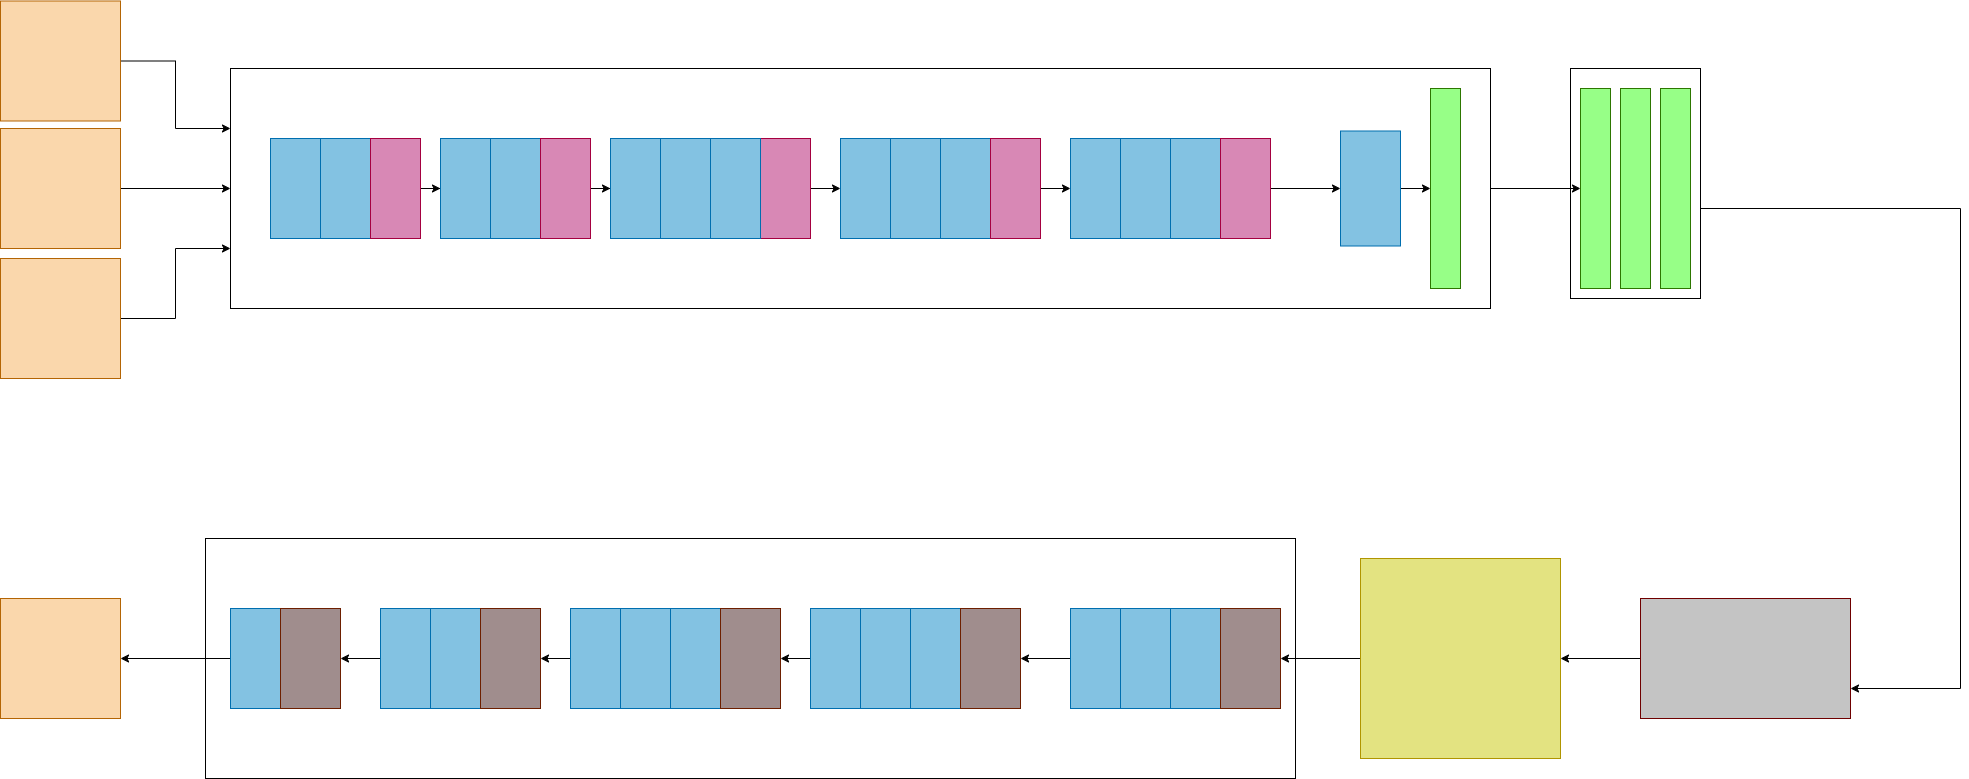

The diagram above was exported from draw.io. Its source (the exported page's mxGraphModel, read from the mxfile embedded in the PNG):
<mxGraphModel dx="2966" dy="1551" grid="1" gridSize="10" guides="1" tooltips="1" connect="1" arrows="1" fold="1" page="1" pageScale="1" pageWidth="850" pageHeight="1100" math="0" shadow="0">
  <root>
    <mxCell id="0" />
    <mxCell id="1" parent="0" />
    <mxCell id="1SNcBjM3lZOZI2KwFaNz-15" value="" style="rounded=0;whiteSpace=wrap;html=1;fontSize=9;fontColor=#ffffff;fillColor=#83C2E2;strokeColor=#006EAF;" parent="1" vertex="1">
      <mxGeometry x="280" y="230" width="50" height="100" as="geometry" />
    </mxCell>
    <mxCell id="1SNcBjM3lZOZI2KwFaNz-17" value="" style="rounded=0;whiteSpace=wrap;html=1;fontSize=9;fontColor=#ffffff;fillColor=#83C2E2;strokeColor=#006EAF;" parent="1" vertex="1">
      <mxGeometry x="330" y="230" width="50" height="100" as="geometry" />
    </mxCell>
    <mxCell id="1SNcBjM3lZOZI2KwFaNz-20" value="" style="edgeStyle=orthogonalEdgeStyle;rounded=0;orthogonalLoop=1;jettySize=auto;html=1;fontSize=9;fontColor=#000033;" parent="1" source="1SNcBjM3lZOZI2KwFaNz-18" target="1SNcBjM3lZOZI2KwFaNz-19" edge="1">
      <mxGeometry relative="1" as="geometry" />
    </mxCell>
    <mxCell id="1SNcBjM3lZOZI2KwFaNz-18" value="" style="rounded=0;whiteSpace=wrap;html=1;fontSize=9;fontColor=#ffffff;fillColor=#D888B5;strokeColor=#A50040;" parent="1" vertex="1">
      <mxGeometry x="380" y="230" width="50" height="100" as="geometry" />
    </mxCell>
    <mxCell id="1SNcBjM3lZOZI2KwFaNz-19" value="" style="rounded=0;whiteSpace=wrap;html=1;fontSize=9;fontColor=#ffffff;fillColor=#83C2E2;strokeColor=#006EAF;" parent="1" vertex="1">
      <mxGeometry x="450" y="230" width="50" height="100" as="geometry" />
    </mxCell>
    <mxCell id="1SNcBjM3lZOZI2KwFaNz-21" value="" style="rounded=0;whiteSpace=wrap;html=1;fontSize=9;fontColor=#ffffff;fillColor=#83C2E2;strokeColor=#006EAF;" parent="1" vertex="1">
      <mxGeometry x="500" y="230" width="50" height="100" as="geometry" />
    </mxCell>
    <mxCell id="1SNcBjM3lZOZI2KwFaNz-25" value="" style="edgeStyle=orthogonalEdgeStyle;rounded=0;orthogonalLoop=1;jettySize=auto;html=1;fontSize=9;fontColor=#000033;" parent="1" source="1SNcBjM3lZOZI2KwFaNz-23" target="1SNcBjM3lZOZI2KwFaNz-24" edge="1">
      <mxGeometry relative="1" as="geometry" />
    </mxCell>
    <mxCell id="1SNcBjM3lZOZI2KwFaNz-23" value="" style="rounded=0;whiteSpace=wrap;html=1;fontSize=9;fontColor=#ffffff;fillColor=#D888B5;strokeColor=#A50040;" parent="1" vertex="1">
      <mxGeometry x="550" y="230" width="50" height="100" as="geometry" />
    </mxCell>
    <mxCell id="1SNcBjM3lZOZI2KwFaNz-24" value="" style="rounded=0;whiteSpace=wrap;html=1;fontSize=9;fontColor=#ffffff;fillColor=#83C2E2;strokeColor=#006EAF;" parent="1" vertex="1">
      <mxGeometry x="620" y="230" width="50" height="100" as="geometry" />
    </mxCell>
    <mxCell id="1SNcBjM3lZOZI2KwFaNz-26" value="" style="rounded=0;whiteSpace=wrap;html=1;fontSize=9;fontColor=#ffffff;fillColor=#83C2E2;strokeColor=#006EAF;" parent="1" vertex="1">
      <mxGeometry x="670" y="230" width="50" height="100" as="geometry" />
    </mxCell>
    <mxCell id="1SNcBjM3lZOZI2KwFaNz-34" value="" style="edgeStyle=orthogonalEdgeStyle;rounded=0;orthogonalLoop=1;jettySize=auto;html=1;fontSize=9;fontColor=#000033;" parent="1" source="1SNcBjM3lZOZI2KwFaNz-27" target="1SNcBjM3lZOZI2KwFaNz-31" edge="1">
      <mxGeometry relative="1" as="geometry" />
    </mxCell>
    <mxCell id="1SNcBjM3lZOZI2KwFaNz-27" value="" style="rounded=0;whiteSpace=wrap;html=1;fontSize=9;fontColor=#ffffff;fillColor=#D888B5;strokeColor=#A50040;" parent="1" vertex="1">
      <mxGeometry x="770" y="230" width="50" height="100" as="geometry" />
    </mxCell>
    <mxCell id="1SNcBjM3lZOZI2KwFaNz-28" value="" style="rounded=0;whiteSpace=wrap;html=1;fontSize=9;fontColor=#ffffff;fillColor=#83C2E2;strokeColor=#006EAF;" parent="1" vertex="1">
      <mxGeometry x="720" y="230" width="50" height="100" as="geometry" />
    </mxCell>
    <mxCell id="1SNcBjM3lZOZI2KwFaNz-29" value="" style="rounded=0;whiteSpace=wrap;html=1;fontSize=9;fontColor=#ffffff;fillColor=#83C2E2;strokeColor=#006EAF;" parent="1" vertex="1">
      <mxGeometry x="950" y="230" width="50" height="100" as="geometry" />
    </mxCell>
    <mxCell id="1SNcBjM3lZOZI2KwFaNz-30" value="" style="rounded=0;whiteSpace=wrap;html=1;fontSize=9;fontColor=#ffffff;fillColor=#83C2E2;strokeColor=#006EAF;" parent="1" vertex="1">
      <mxGeometry x="900" y="230" width="50" height="100" as="geometry" />
    </mxCell>
    <mxCell id="1SNcBjM3lZOZI2KwFaNz-31" value="" style="rounded=0;whiteSpace=wrap;html=1;fontSize=9;fontColor=#ffffff;fillColor=#83C2E2;strokeColor=#006EAF;" parent="1" vertex="1">
      <mxGeometry x="850" y="230" width="50" height="100" as="geometry" />
    </mxCell>
    <mxCell id="1SNcBjM3lZOZI2KwFaNz-39" value="" style="edgeStyle=orthogonalEdgeStyle;rounded=0;orthogonalLoop=1;jettySize=auto;html=1;fontSize=9;fontColor=#000033;" parent="1" source="1SNcBjM3lZOZI2KwFaNz-33" target="1SNcBjM3lZOZI2KwFaNz-37" edge="1">
      <mxGeometry relative="1" as="geometry" />
    </mxCell>
    <mxCell id="1SNcBjM3lZOZI2KwFaNz-33" value="" style="rounded=0;whiteSpace=wrap;html=1;fontSize=9;fontColor=#ffffff;fillColor=#D888B5;strokeColor=#A50040;" parent="1" vertex="1">
      <mxGeometry x="1000" y="230" width="50" height="100" as="geometry" />
    </mxCell>
    <mxCell id="1SNcBjM3lZOZI2KwFaNz-35" value="" style="rounded=0;whiteSpace=wrap;html=1;fontSize=9;fontColor=#ffffff;fillColor=#83C2E2;strokeColor=#006EAF;" parent="1" vertex="1">
      <mxGeometry x="1180" y="230" width="50" height="100" as="geometry" />
    </mxCell>
    <mxCell id="1SNcBjM3lZOZI2KwFaNz-36" value="" style="rounded=0;whiteSpace=wrap;html=1;fontSize=9;fontColor=#ffffff;fillColor=#83C2E2;strokeColor=#006EAF;" parent="1" vertex="1">
      <mxGeometry x="1130" y="230" width="50" height="100" as="geometry" />
    </mxCell>
    <mxCell id="1SNcBjM3lZOZI2KwFaNz-37" value="" style="rounded=0;whiteSpace=wrap;html=1;fontSize=9;fontColor=#ffffff;fillColor=#83C2E2;strokeColor=#006EAF;" parent="1" vertex="1">
      <mxGeometry x="1080" y="230" width="50" height="100" as="geometry" />
    </mxCell>
    <mxCell id="1SNcBjM3lZOZI2KwFaNz-41" value="" style="edgeStyle=orthogonalEdgeStyle;rounded=0;orthogonalLoop=1;jettySize=auto;html=1;fontSize=9;fontColor=#000033;" parent="1" source="1SNcBjM3lZOZI2KwFaNz-38" target="1SNcBjM3lZOZI2KwFaNz-40" edge="1">
      <mxGeometry relative="1" as="geometry" />
    </mxCell>
    <mxCell id="1SNcBjM3lZOZI2KwFaNz-38" value="" style="rounded=0;whiteSpace=wrap;html=1;fontSize=9;fontColor=#ffffff;fillColor=#D888B5;strokeColor=#A50040;" parent="1" vertex="1">
      <mxGeometry x="1230" y="230" width="50" height="100" as="geometry" />
    </mxCell>
    <mxCell id="1SNcBjM3lZOZI2KwFaNz-58" value="" style="edgeStyle=orthogonalEdgeStyle;rounded=0;orthogonalLoop=1;jettySize=auto;html=1;fontSize=9;fontColor=#000033;" parent="1" source="1SNcBjM3lZOZI2KwFaNz-40" target="1SNcBjM3lZOZI2KwFaNz-57" edge="1">
      <mxGeometry relative="1" as="geometry" />
    </mxCell>
    <mxCell id="1SNcBjM3lZOZI2KwFaNz-40" value="" style="rounded=0;whiteSpace=wrap;html=1;fontSize=9;fontColor=#ffffff;fillColor=#83C2E2;strokeColor=#006EAF;" parent="1" vertex="1">
      <mxGeometry x="1350" y="222.5" width="60" height="115" as="geometry" />
    </mxCell>
    <mxCell id="1SNcBjM3lZOZI2KwFaNz-68" value="" style="edgeStyle=orthogonalEdgeStyle;rounded=0;orthogonalLoop=1;jettySize=auto;html=1;fontSize=9;fontColor=#000033;" parent="1" source="1SNcBjM3lZOZI2KwFaNz-43" target="1SNcBjM3lZOZI2KwFaNz-65" edge="1">
      <mxGeometry relative="1" as="geometry" />
    </mxCell>
    <mxCell id="1SNcBjM3lZOZI2KwFaNz-43" value="" style="rounded=0;whiteSpace=wrap;html=1;fontSize=9;fillColor=none;" parent="1" vertex="1">
      <mxGeometry x="240" y="160" width="1260" height="240" as="geometry" />
    </mxCell>
    <mxCell id="1SNcBjM3lZOZI2KwFaNz-53" style="edgeStyle=orthogonalEdgeStyle;rounded=0;orthogonalLoop=1;jettySize=auto;html=1;entryX=0;entryY=0.25;entryDx=0;entryDy=0;fontSize=9;fontColor=#000033;" parent="1" source="1SNcBjM3lZOZI2KwFaNz-46" target="1SNcBjM3lZOZI2KwFaNz-43" edge="1">
      <mxGeometry relative="1" as="geometry" />
    </mxCell>
    <mxCell id="1SNcBjM3lZOZI2KwFaNz-46" value="" style="rounded=0;whiteSpace=wrap;html=1;fontSize=9;fillColor=#fad7ac;strokeColor=#b46504;" parent="1" vertex="1">
      <mxGeometry x="10" y="92.5" width="120" height="120" as="geometry" />
    </mxCell>
    <mxCell id="1SNcBjM3lZOZI2KwFaNz-54" style="edgeStyle=orthogonalEdgeStyle;rounded=0;orthogonalLoop=1;jettySize=auto;html=1;entryX=0;entryY=0.5;entryDx=0;entryDy=0;fontSize=9;fontColor=#000033;" parent="1" source="1SNcBjM3lZOZI2KwFaNz-47" target="1SNcBjM3lZOZI2KwFaNz-43" edge="1">
      <mxGeometry relative="1" as="geometry" />
    </mxCell>
    <mxCell id="1SNcBjM3lZOZI2KwFaNz-47" value="" style="rounded=0;whiteSpace=wrap;html=1;fontSize=9;fillColor=#fad7ac;strokeColor=#b46504;" parent="1" vertex="1">
      <mxGeometry x="10" y="220" width="120" height="120" as="geometry" />
    </mxCell>
    <mxCell id="1SNcBjM3lZOZI2KwFaNz-55" style="edgeStyle=orthogonalEdgeStyle;rounded=0;orthogonalLoop=1;jettySize=auto;html=1;entryX=0;entryY=0.75;entryDx=0;entryDy=0;fontSize=9;fontColor=#000033;" parent="1" source="1SNcBjM3lZOZI2KwFaNz-48" target="1SNcBjM3lZOZI2KwFaNz-43" edge="1">
      <mxGeometry relative="1" as="geometry" />
    </mxCell>
    <mxCell id="1SNcBjM3lZOZI2KwFaNz-48" value="" style="rounded=0;whiteSpace=wrap;html=1;fontSize=9;fillColor=#fad7ac;strokeColor=#b46504;" parent="1" vertex="1">
      <mxGeometry x="10" y="350" width="120" height="120" as="geometry" />
    </mxCell>
    <mxCell id="1SNcBjM3lZOZI2KwFaNz-57" value="" style="rounded=0;whiteSpace=wrap;html=1;fontSize=9;fillColor=#97FF87;strokeColor=#2D7600;fontColor=#ffffff;" parent="1" vertex="1">
      <mxGeometry x="1440" y="180" width="30" height="200" as="geometry" />
    </mxCell>
    <mxCell id="1SNcBjM3lZOZI2KwFaNz-102" value="" style="edgeStyle=orthogonalEdgeStyle;rounded=0;orthogonalLoop=1;jettySize=auto;html=1;fontSize=9;fontColor=#000033;entryX=1;entryY=0.75;entryDx=0;entryDy=0;" parent="1" source="1SNcBjM3lZOZI2KwFaNz-64" target="1SNcBjM3lZOZI2KwFaNz-69" edge="1">
      <mxGeometry relative="1" as="geometry">
        <mxPoint x="1790" y="274.9999999999998" as="targetPoint" />
        <Array as="points">
          <mxPoint x="1970" y="300" />
          <mxPoint x="1970" y="780" />
        </Array>
      </mxGeometry>
    </mxCell>
    <mxCell id="1SNcBjM3lZOZI2KwFaNz-64" value="" style="rounded=0;whiteSpace=wrap;html=1;fontSize=9;fillColor=none;" parent="1" vertex="1">
      <mxGeometry x="1580" y="160" width="130" height="230" as="geometry" />
    </mxCell>
    <mxCell id="1SNcBjM3lZOZI2KwFaNz-65" value="" style="rounded=0;whiteSpace=wrap;html=1;fontSize=9;fillColor=#97FF87;strokeColor=#2D7600;fontColor=#ffffff;" parent="1" vertex="1">
      <mxGeometry x="1590" y="180" width="30" height="200" as="geometry" />
    </mxCell>
    <mxCell id="1SNcBjM3lZOZI2KwFaNz-66" value="" style="rounded=0;whiteSpace=wrap;html=1;fontSize=9;fillColor=#97FF87;strokeColor=#2D7600;fontColor=#ffffff;" parent="1" vertex="1">
      <mxGeometry x="1630" y="180" width="30" height="200" as="geometry" />
    </mxCell>
    <mxCell id="1SNcBjM3lZOZI2KwFaNz-67" value="" style="rounded=0;whiteSpace=wrap;html=1;fontSize=9;fillColor=#97FF87;strokeColor=#2D7600;fontColor=#ffffff;" parent="1" vertex="1">
      <mxGeometry x="1670" y="180" width="30" height="200" as="geometry" />
    </mxCell>
    <mxCell id="1SNcBjM3lZOZI2KwFaNz-73" value="" style="edgeStyle=orthogonalEdgeStyle;rounded=0;orthogonalLoop=1;jettySize=auto;html=1;fontSize=9;fontColor=#000033;" parent="1" source="1SNcBjM3lZOZI2KwFaNz-69" target="1SNcBjM3lZOZI2KwFaNz-72" edge="1">
      <mxGeometry relative="1" as="geometry" />
    </mxCell>
    <mxCell id="1SNcBjM3lZOZI2KwFaNz-69" value="" style="rounded=0;whiteSpace=wrap;html=1;fontSize=9;fillColor=#C4C4C4;strokeColor=#6F0000;fontColor=#ffffff;" parent="1" vertex="1">
      <mxGeometry x="1650" y="690" width="210" height="120" as="geometry" />
    </mxCell>
    <mxCell id="1SNcBjM3lZOZI2KwFaNz-130" value="" style="edgeStyle=orthogonalEdgeStyle;rounded=0;orthogonalLoop=1;jettySize=auto;html=1;fontSize=9;fontColor=#000033;" parent="1" source="1SNcBjM3lZOZI2KwFaNz-72" target="1SNcBjM3lZOZI2KwFaNz-107" edge="1">
      <mxGeometry relative="1" as="geometry" />
    </mxCell>
    <mxCell id="1SNcBjM3lZOZI2KwFaNz-72" value="" style="rounded=0;whiteSpace=wrap;html=1;fontSize=9;fillColor=#E3E381;strokeColor=#B09500;fontColor=#000000;" parent="1" vertex="1">
      <mxGeometry x="1370" y="650" width="200" height="200" as="geometry" />
    </mxCell>
    <mxCell id="1SNcBjM3lZOZI2KwFaNz-92" value="" style="rounded=0;whiteSpace=wrap;html=1;fontSize=9;fontColor=#ffffff;fillColor=#83C2E2;strokeColor=#006EAF;" parent="1" vertex="1">
      <mxGeometry x="1180" y="700" width="50" height="100" as="geometry" />
    </mxCell>
    <mxCell id="1SNcBjM3lZOZI2KwFaNz-93" value="" style="rounded=0;whiteSpace=wrap;html=1;fontSize=9;fontColor=#ffffff;fillColor=#83C2E2;strokeColor=#006EAF;" parent="1" vertex="1">
      <mxGeometry x="1130" y="700" width="50" height="100" as="geometry" />
    </mxCell>
    <mxCell id="1SNcBjM3lZOZI2KwFaNz-131" value="" style="edgeStyle=orthogonalEdgeStyle;rounded=0;orthogonalLoop=1;jettySize=auto;html=1;fontSize=9;fontColor=#000033;" parent="1" source="1SNcBjM3lZOZI2KwFaNz-94" target="1SNcBjM3lZOZI2KwFaNz-111" edge="1">
      <mxGeometry relative="1" as="geometry" />
    </mxCell>
    <mxCell id="1SNcBjM3lZOZI2KwFaNz-94" value="" style="rounded=0;whiteSpace=wrap;html=1;fontSize=9;fontColor=#ffffff;fillColor=#83C2E2;strokeColor=#006EAF;" parent="1" vertex="1">
      <mxGeometry x="1080" y="700" width="50" height="100" as="geometry" />
    </mxCell>
    <mxCell id="1SNcBjM3lZOZI2KwFaNz-99" value="" style="rounded=0;whiteSpace=wrap;html=1;fontSize=9;fillColor=none;" parent="1" vertex="1">
      <mxGeometry x="215" y="630" width="1090" height="240" as="geometry" />
    </mxCell>
    <mxCell id="1SNcBjM3lZOZI2KwFaNz-107" value="" style="rounded=0;whiteSpace=wrap;html=1;fontSize=9;fontColor=#ffffff;fillColor=#A08D8D;strokeColor=#6D1F00;" parent="1" vertex="1">
      <mxGeometry x="1230" y="700" width="60" height="100" as="geometry" />
    </mxCell>
    <mxCell id="1SNcBjM3lZOZI2KwFaNz-108" value="" style="rounded=0;whiteSpace=wrap;html=1;fontSize=9;fontColor=#ffffff;fillColor=#83C2E2;strokeColor=#006EAF;" parent="1" vertex="1">
      <mxGeometry x="920" y="700" width="50" height="100" as="geometry" />
    </mxCell>
    <mxCell id="1SNcBjM3lZOZI2KwFaNz-109" value="" style="rounded=0;whiteSpace=wrap;html=1;fontSize=9;fontColor=#ffffff;fillColor=#83C2E2;strokeColor=#006EAF;" parent="1" vertex="1">
      <mxGeometry x="870" y="700" width="50" height="100" as="geometry" />
    </mxCell>
    <mxCell id="1SNcBjM3lZOZI2KwFaNz-132" value="" style="edgeStyle=orthogonalEdgeStyle;rounded=0;orthogonalLoop=1;jettySize=auto;html=1;fontSize=9;fontColor=#000033;" parent="1" source="1SNcBjM3lZOZI2KwFaNz-110" target="1SNcBjM3lZOZI2KwFaNz-115" edge="1">
      <mxGeometry relative="1" as="geometry" />
    </mxCell>
    <mxCell id="1SNcBjM3lZOZI2KwFaNz-110" value="" style="rounded=0;whiteSpace=wrap;html=1;fontSize=9;fontColor=#ffffff;fillColor=#83C2E2;strokeColor=#006EAF;" parent="1" vertex="1">
      <mxGeometry x="820" y="700" width="50" height="100" as="geometry" />
    </mxCell>
    <mxCell id="1SNcBjM3lZOZI2KwFaNz-111" value="" style="rounded=0;whiteSpace=wrap;html=1;fontSize=9;fontColor=#ffffff;fillColor=#A08D8D;strokeColor=#6D1F00;" parent="1" vertex="1">
      <mxGeometry x="970" y="700" width="60" height="100" as="geometry" />
    </mxCell>
    <mxCell id="1SNcBjM3lZOZI2KwFaNz-112" value="" style="rounded=0;whiteSpace=wrap;html=1;fontSize=9;fontColor=#ffffff;fillColor=#83C2E2;strokeColor=#006EAF;" parent="1" vertex="1">
      <mxGeometry x="680" y="700" width="50" height="100" as="geometry" />
    </mxCell>
    <mxCell id="1SNcBjM3lZOZI2KwFaNz-113" value="" style="rounded=0;whiteSpace=wrap;html=1;fontSize=9;fontColor=#ffffff;fillColor=#83C2E2;strokeColor=#006EAF;" parent="1" vertex="1">
      <mxGeometry x="630" y="700" width="50" height="100" as="geometry" />
    </mxCell>
    <mxCell id="1SNcBjM3lZOZI2KwFaNz-133" value="" style="edgeStyle=orthogonalEdgeStyle;rounded=0;orthogonalLoop=1;jettySize=auto;html=1;fontSize=9;fontColor=#000033;" parent="1" source="1SNcBjM3lZOZI2KwFaNz-114" target="1SNcBjM3lZOZI2KwFaNz-124" edge="1">
      <mxGeometry relative="1" as="geometry" />
    </mxCell>
    <mxCell id="1SNcBjM3lZOZI2KwFaNz-114" value="" style="rounded=0;whiteSpace=wrap;html=1;fontSize=9;fontColor=#ffffff;fillColor=#83C2E2;strokeColor=#006EAF;" parent="1" vertex="1">
      <mxGeometry x="580" y="700" width="50" height="100" as="geometry" />
    </mxCell>
    <mxCell id="1SNcBjM3lZOZI2KwFaNz-115" value="" style="rounded=0;whiteSpace=wrap;html=1;fontSize=9;fontColor=#ffffff;fillColor=#A08D8D;strokeColor=#6D1F00;" parent="1" vertex="1">
      <mxGeometry x="730" y="700" width="60" height="100" as="geometry" />
    </mxCell>
    <mxCell id="1SNcBjM3lZOZI2KwFaNz-121" value="" style="rounded=0;whiteSpace=wrap;html=1;fontSize=9;fontColor=#ffffff;fillColor=#83C2E2;strokeColor=#006EAF;" parent="1" vertex="1">
      <mxGeometry x="440" y="700" width="50" height="100" as="geometry" />
    </mxCell>
    <mxCell id="1SNcBjM3lZOZI2KwFaNz-134" value="" style="edgeStyle=orthogonalEdgeStyle;rounded=0;orthogonalLoop=1;jettySize=auto;html=1;fontSize=9;fontColor=#000033;" parent="1" source="1SNcBjM3lZOZI2KwFaNz-122" target="1SNcBjM3lZOZI2KwFaNz-128" edge="1">
      <mxGeometry relative="1" as="geometry" />
    </mxCell>
    <mxCell id="1SNcBjM3lZOZI2KwFaNz-122" value="" style="rounded=0;whiteSpace=wrap;html=1;fontSize=9;fontColor=#ffffff;fillColor=#83C2E2;strokeColor=#006EAF;" parent="1" vertex="1">
      <mxGeometry x="390" y="700" width="50" height="100" as="geometry" />
    </mxCell>
    <mxCell id="1SNcBjM3lZOZI2KwFaNz-124" value="" style="rounded=0;whiteSpace=wrap;html=1;fontSize=9;fontColor=#ffffff;fillColor=#A08D8D;strokeColor=#6D1F00;" parent="1" vertex="1">
      <mxGeometry x="490" y="700" width="60" height="100" as="geometry" />
    </mxCell>
    <mxCell id="1SNcBjM3lZOZI2KwFaNz-135" value="" style="edgeStyle=orthogonalEdgeStyle;rounded=0;orthogonalLoop=1;jettySize=auto;html=1;fontSize=9;fontColor=#000033;" parent="1" source="1SNcBjM3lZOZI2KwFaNz-125" target="1SNcBjM3lZOZI2KwFaNz-129" edge="1">
      <mxGeometry relative="1" as="geometry" />
    </mxCell>
    <mxCell id="1SNcBjM3lZOZI2KwFaNz-125" value="" style="rounded=0;whiteSpace=wrap;html=1;fontSize=9;fontColor=#ffffff;fillColor=#83C2E2;strokeColor=#006EAF;" parent="1" vertex="1">
      <mxGeometry x="240" y="700" width="50" height="100" as="geometry" />
    </mxCell>
    <mxCell id="1SNcBjM3lZOZI2KwFaNz-128" value="" style="rounded=0;whiteSpace=wrap;html=1;fontSize=9;fontColor=#ffffff;fillColor=#A08D8D;strokeColor=#6D1F00;" parent="1" vertex="1">
      <mxGeometry x="290" y="700" width="60" height="100" as="geometry" />
    </mxCell>
    <mxCell id="1SNcBjM3lZOZI2KwFaNz-129" value="" style="rounded=0;whiteSpace=wrap;html=1;fontSize=9;fillColor=#fad7ac;strokeColor=#b46504;" parent="1" vertex="1">
      <mxGeometry x="10" y="690" width="120" height="120" as="geometry" />
    </mxCell>
  </root>
</mxGraphModel>